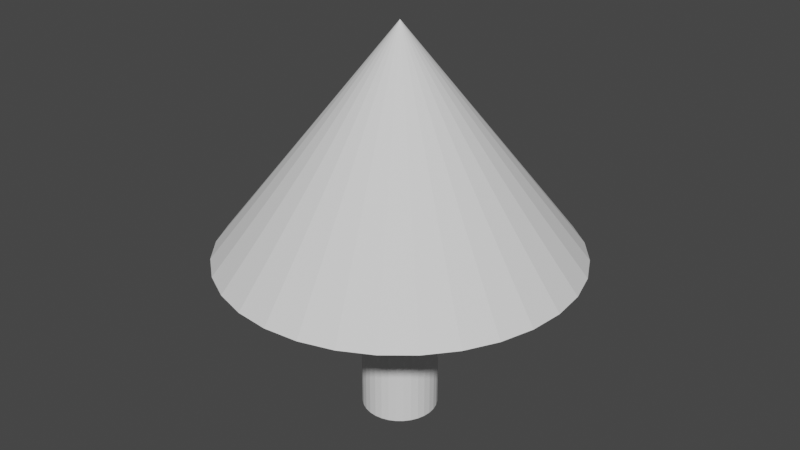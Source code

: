 # Source: tree.blend  (saved by Blender 3.0.42; exported with 4.5.12 LTS)
import bpy
from mathutils import Matrix  # noqa: F401  (used for matrix-valued properties, if any)

bpy.ops.wm.read_factory_settings(use_empty=True)
scene = bpy.context.scene
scene.name = 'Scene'

# ---- collections
col_collection = bpy.data.collections.new('Collection'); scene.collection.children.link(col_collection)

# ---- world
world_world = bpy.data.worlds.new('World'); scene.world = world_world
world_world.use_nodes = True; world_world.node_tree.nodes.clear()
_N = world_world.node_tree.nodes; _L = world_world.node_tree.links
n0 = _N.new('ShaderNodeOutputWorld'); n0.name = 'World Output'; n0.location = (300, 300)
n1 = _N.new('ShaderNodeBackground'); n1.name = 'Background'; n1.location = (10, 300)
n1.inputs[0].default_value = (0.05088, 0.05088, 0.05088, 1.0)
_L.new(n1.outputs[0], n0.inputs[0])
n0.is_active_output = True
world_world.color = (0.05088, 0.05088, 0.05088)
world_world.use_sun_shadow = False
world_world.sun_shadow_jitter_overblur = 0.0

# ---- meshes
me_cylinder = bpy.data.meshes.new('Cylinder')
me_cylinder.from_pydata([(0.0, 1.0, -1.0), (0.0, 1.0, 1.0), (0.1951, 0.9808, -1.0), (0.1951, 0.9808, 1.0), (0.3827, 0.9239, -1.0), (0.3827, 0.9239, 1.0), (0.5556, 0.8315, -1.0), (0.5556, 0.8315, 1.0), (0.7071, 0.7071, -1.0), (0.7071, 0.7071, 1.0), (0.8315, 0.5556, -1.0), (0.8315, 0.5556, 1.0), (0.9239, 0.3827, -1.0), (0.9239, 0.3827, 1.0), (0.9808, 0.1951, -1.0), (0.9808, 0.1951, 1.0), (1.0, -4.371e-08, -1.0), (1.0, -4.371e-08, 1.0), (0.9808, -0.1951, -1.0), (0.9808, -0.1951, 1.0), (0.9239, -0.3827, -1.0), (0.9239, -0.3827, 1.0), (0.8315, -0.5556, -1.0), (0.8315, -0.5556, 1.0), (0.7071, -0.7071, -1.0), (0.7071, -0.7071, 1.0), (0.5556, -0.8315, -1.0), (0.5556, -0.8315, 1.0), (0.3827, -0.9239, -1.0), (0.3827, -0.9239, 1.0), (0.1951, -0.9808, -1.0), (0.1951, -0.9808, 1.0), (-8.742e-08, -1.0, -1.0), (-8.742e-08, -1.0, 1.0), (-0.1951, -0.9808, -1.0), (-0.1951, -0.9808, 1.0), (-0.3827, -0.9239, -1.0), (-0.3827, -0.9239, 1.0), (-0.5556, -0.8315, -1.0), (-0.5556, -0.8315, 1.0), (-0.7071, -0.7071, -1.0), (-0.7071, -0.7071, 1.0), (-0.8315, -0.5556, -1.0), (-0.8315, -0.5556, 1.0), (-0.9239, -0.3827, -1.0), (-0.9239, -0.3827, 1.0), (-0.9808, -0.1951, -1.0), (-0.9808, -0.1951, 1.0), (-1.0, 1.192e-08, -1.0), (-1.0, 1.192e-08, 1.0), (-0.9808, 0.1951, -1.0), (-0.9808, 0.1951, 1.0), (-0.9239, 0.3827, -1.0), (-0.9239, 0.3827, 1.0), (-0.8315, 0.5556, -1.0), (-0.8315, 0.5556, 1.0), (-0.7071, 0.7071, -1.0), (-0.7071, 0.7071, 1.0), (-0.5556, 0.8315, -1.0), (-0.5556, 0.8315, 1.0), (-0.3827, 0.9239, -1.0), (-0.3827, 0.9239, 1.0), (-0.1951, 0.9808, -1.0), (-0.1951, 0.9808, 1.0), (0.0, 4.683, 0.8822), (0.9136, 4.593, 0.8822), (1.792, 4.326, 0.8822), (2.602, 3.894, 0.8822), (3.311, 3.311, 0.8822), (3.894, 2.602, 0.8822), (4.326, 1.792, 0.8822), (4.593, 0.9136, 0.8822), (4.683, -2.047e-07, 0.8822), (4.593, -0.9136, 0.8822), (4.326, -1.792, 0.8822), (3.894, -2.602, 0.8822), (3.311, -3.311, 0.8822), (2.602, -3.894, 0.8822), (1.792, -4.326, 0.8822), (0.9136, -4.593, 0.8822), (-4.094e-07, -4.683, 0.8822), (-0.9136, -4.593, 0.8822), (-1.792, -4.326, 0.8822), (-2.602, -3.894, 0.8822), (-3.311, -3.311, 0.8822), (-3.894, -2.602, 0.8822), (-4.326, -1.792, 0.8822), (-4.593, -0.9136, 0.8822), (-4.683, 5.584e-08, 0.8822), (-4.593, 0.9136, 0.8822), (-4.326, 1.792, 0.8822), (-3.894, 2.602, 0.8822), (-3.311, 3.311, 0.8822), (-2.602, 3.894, 0.8822), (-1.792, 4.326, 0.8822), (-0.9136, 4.593, 0.8822), (0.0, 0.0, 3.366)], [], [(0, 1, 3, 2), (2, 3, 5, 4), (4, 5, 7, 6), (6, 7, 9, 8), (8, 9, 11, 10), (10, 11, 13, 12), (12, 13, 15, 14), (14, 15, 17, 16), (16, 17, 19, 18), (18, 19, 21, 20), (20, 21, 23, 22), (22, 23, 25, 24), (24, 25, 27, 26), (26, 27, 29, 28), (28, 29, 31, 30), (30, 31, 33, 32), (32, 33, 35, 34), (34, 35, 37, 36), (36, 37, 39, 38), (38, 39, 41, 40), (40, 41, 43, 42), (42, 43, 45, 44), (44, 45, 47, 46), (46, 47, 49, 48), (48, 49, 51, 50), (50, 51, 53, 52), (52, 53, 55, 54), (54, 55, 57, 56), (56, 57, 59, 58), (58, 59, 61, 60), (3, 1, 63, 61, 59, 57, 55, 53, 51, 49, 47, 45, 43, 41, 39, 37, 35, 33, 31, 29, 27, 25, 23, 21, 19, 17, 15, 13, 11, 9, 7, 5), (60, 61, 63, 62), (62, 63, 1, 0), (0, 2, 4, 6, 8, 10, 12, 14, 16, 18, 20, 22, 24, 26, 28, 30, 32, 34, 36, 38, 40, 42, 44, 46, 48, 50, 52, 54, 56, 58, 60, 62), (64, 96, 65), (65, 96, 66), (66, 96, 67), (67, 96, 68), (68, 96, 69), (69, 96, 70), (70, 96, 71), (71, 96, 72), (72, 96, 73), (73, 96, 74), (74, 96, 75), (75, 96, 76), (76, 96, 77), (77, 96, 78), (78, 96, 79), (79, 96, 80), (80, 96, 81), (81, 96, 82), (82, 96, 83), (83, 96, 84), (84, 96, 85), (85, 96, 86), (86, 96, 87), (87, 96, 88), (88, 96, 89), (89, 96, 90), (90, 96, 91), (91, 96, 92), (92, 96, 93), (93, 96, 94), (64, 65, 66, 67, 68, 69, 70, 71, 72, 73, 74, 75, 76, 77, 78, 79, 80, 81, 82, 83, 84, 85, 86, 87, 88, 89, 90, 91, 92, 93, 94, 95), (94, 96, 95), (95, 96, 64)])
_uv = me_cylinder.uv_layers.new(name='UVMap')
_uv.uv.foreach_set('vector', [1.0, 0.5, 1.0, 1.0, 0.9688, 1.0, 0.9688, 0.5, 0.9688, 0.5, 0.9688, 1.0, 0.9375, 1.0, 0.9375, 0.5, 0.9375, 0.5, 0.9375, 1.0, 0.9062, 1.0, 0.9062, 0.5, 0.9062, 0.5, 0.9062, 1.0, 0.875, 1.0, 0.875, 0.5, 0.875, 0.5, 0.875, 1.0, 0.8438, 1.0, 0.8438, 0.5, 0.8438, 0.5, 0.8438, 1.0, 0.8125, 1.0, 0.8125, 0.5, 0.8125, 0.5, 0.8125, 1.0, 0.7812, 1.0, 0.7812, 0.5, 0.7812, 0.5, 0.7812, 1.0, 0.75, 1.0, 0.75, 0.5, 0.75, 0.5, 0.75, 1.0, 0.7188, 1.0, 0.7188, 0.5, 0.7188, 0.5, 0.7188, 1.0, 0.6875, 1.0, 0.6875, 0.5, 0.6875, 0.5, 0.6875, 1.0, 0.6562, 1.0, 0.6562, 0.5, 0.6562, 0.5, 0.6562, 1.0, 0.625, 1.0, 0.625, 0.5, 0.625, 0.5, 0.625, 1.0, 0.5938, 1.0, 0.5938, 0.5, 0.5938, 0.5, 0.5938, 1.0, 0.5625, 1.0, 0.5625, 0.5, 0.5625, 0.5, 0.5625, 1.0, 0.5312, 1.0, 0.5312, 0.5, 0.5312, 0.5, 0.5312, 1.0, 0.5, 1.0, 0.5, 0.5, 0.5, 0.5, 0.5, 1.0, 0.4688, 1.0, 0.4688, 0.5, 0.4688, 0.5, 0.4688, 1.0, 0.4375, 1.0, 0.4375, 0.5, 0.4375, 0.5, 0.4375, 1.0, 0.4062, 1.0, 0.4062, 0.5, 0.4062, 0.5, 0.4062, 1.0, 0.375, 1.0, 0.375, 0.5, 0.375, 0.5, 0.375, 1.0, 0.3438, 1.0, 0.3438, 0.5, 0.3438, 0.5, 0.3438, 1.0, 0.3125, 1.0, 0.3125, 0.5, 0.3125, 0.5, 0.3125, 1.0, 0.2812, 1.0, 0.2812, 0.5, 0.2812, 0.5, 0.2812, 1.0, 0.25, 1.0, 0.25, 0.5, 0.25, 0.5, 0.25, 1.0, 0.2188, 1.0, 0.2188, 0.5, 0.2188, 0.5, 0.2188, 1.0, 0.1875, 1.0, 0.1875, 0.5, 0.1875, 0.5, 0.1875, 1.0, 0.1562, 1.0, 0.1562, 0.5, 0.1562, 0.5, 0.1562, 1.0, 0.125, 1.0, 0.125, 0.5, 0.125, 0.5, 0.125, 1.0, 0.09375, 1.0, 0.09375, 0.5, 0.09375, 0.5, 0.09375, 1.0, 0.0625, 1.0, 0.0625, 0.5, 0.2968, 0.4854, 0.25, 0.49, 0.2032, 0.4854, 0.1582, 0.4717, 0.1167, 0.4496, 0.08029, 0.4197, 0.05045, 0.3833, 0.02827, 0.3418, 0.01461, 0.2968, 0.01, 0.25, 0.01461, 0.2032, 0.02827, 0.1582, 0.05045, 0.1167, 0.08029, 0.08029, 0.1167, 0.05045, 0.1582, 0.02827, 0.2032, 0.01461, 0.25, 0.01, 0.2968, 0.01461, 0.3418, 0.02827, 0.3833, 0.05045, 0.4197, 0.08029, 0.4496, 0.1167, 0.4717, 0.1582, 0.4854, 0.2032, 0.49, 0.25, 0.4854, 0.2968, 0.4717, 0.3418, 0.4496, 0.3833, 0.4197, 0.4197, 0.3833, 0.4496, 0.3418, 0.4717, 0.0625, 0.5, 0.0625, 1.0, 0.03125, 1.0, 0.03125, 0.5, 0.03125, 0.5, 0.03125, 1.0, 0.0, 1.0, 0.0, 0.5, 0.75, 0.49, 0.7968, 0.4854, 0.8418, 0.4717, 0.8833, 0.4496, 0.9197, 0.4197, 0.9496, 0.3833, 0.9717, 0.3418, 0.9854, 0.2968, 0.99, 0.25, 0.9854, 0.2032, 0.9717, 0.1582, 0.9496, 0.1167, 0.9197, 0.08029, 0.8833, 0.05045, 0.8418, 0.02827, 0.7968, 0.01461, 0.75, 0.01, 0.7032, 0.01461, 0.6582, 0.02827, 0.6167, 0.05045, 0.5803, 0.08029, 0.5504, 0.1167, 0.5283, 0.1582, 0.5146, 0.2032, 0.51, 0.25, 0.5146, 0.2968, 0.5283, 0.3418, 0.5504, 0.3833, 0.5803, 0.4197, 0.6167, 0.4496, 0.6582, 0.4717, 0.7032, 0.4854, 0.25, 0.49, 0.25, 0.25, 0.2968, 0.4854, 0.2968, 0.4854, 0.25, 0.25, 0.3418, 0.4717, 0.3418, 0.4717, 0.25, 0.25, 0.3833, 0.4496, 0.3833, 0.4496, 0.25, 0.25, 0.4197, 0.4197, 0.4197, 0.4197, 0.25, 0.25, 0.4496, 0.3833, 0.4496, 0.3833, 0.25, 0.25, 0.4717, 0.3418, 0.4717, 0.3418, 0.25, 0.25, 0.4854, 0.2968, 0.4854, 0.2968, 0.25, 0.25, 0.49, 0.25, 0.49, 0.25, 0.25, 0.25, 0.4854, 0.2032, 0.4854, 0.2032, 0.25, 0.25, 0.4717, 0.1582, 0.4717, 0.1582, 0.25, 0.25, 0.4496, 0.1167, 0.4496, 0.1167, 0.25, 0.25, 0.4197, 0.08029, 0.4197, 0.08029, 0.25, 0.25, 0.3833, 0.05045, 0.3833, 0.05045, 0.25, 0.25, 0.3418, 0.02827, 0.3418, 0.02827, 0.25, 0.25, 0.2968, 0.01461, 0.2968, 0.01461, 0.25, 0.25, 0.25, 0.01, 0.25, 0.01, 0.25, 0.25, 0.2032, 0.01461, 0.2032, 0.01461, 0.25, 0.25, 0.1582, 0.02827, 0.1582, 0.02827, 0.25, 0.25, 0.1167, 0.05045, 0.1167, 0.05045, 0.25, 0.25, 0.08029, 0.08029, 0.08029, 0.08029, 0.25, 0.25, 0.05045, 0.1167, 0.05045, 0.1167, 0.25, 0.25, 0.02827, 0.1582, 0.02827, 0.1582, 0.25, 0.25, 0.01461, 0.2032, 0.01461, 0.2032, 0.25, 0.25, 0.01, 0.25, 0.01, 0.25, 0.25, 0.25, 0.01461, 0.2968, 0.01461, 0.2968, 0.25, 0.25, 0.02827, 0.3418, 0.02827, 0.3418, 0.25, 0.25, 0.05045, 0.3833, 0.05045, 0.3833, 0.25, 0.25, 0.08029, 0.4197, 0.08029, 0.4197, 0.25, 0.25, 0.1167, 0.4496, 0.1167, 0.4496, 0.25, 0.25, 0.1582, 0.4717, 0.75, 0.49, 0.7968, 0.4854, 0.8418, 0.4717, 0.8833, 0.4496, 0.9197, 0.4197, 0.9496, 0.3833, 0.9717, 0.3418, 0.9854, 0.2968, 0.99, 0.25, 0.9854, 0.2032, 0.9717, 0.1582, 0.9496, 0.1167, 0.9197, 0.08029, 0.8833, 0.05045, 0.8418, 0.02827, 0.7968, 0.01461, 0.75, 0.01, 0.7032, 0.01461, 0.6582, 0.02827, 0.6167, 0.05045, 0.5803, 0.08029, 0.5504, 0.1167, 0.5283, 0.1582, 0.5146, 0.2032, 0.51, 0.25, 0.5146, 0.2968, 0.5283, 0.3418, 0.5504, 0.3833, 0.5803, 0.4197, 0.6167, 0.4496, 0.6582, 0.4717, 0.7032, 0.4854, 0.1582, 0.4717, 0.25, 0.25, 0.2032, 0.4854, 0.2032, 0.4854, 0.25, 0.25, 0.25, 0.49])
_ca = me_cylinder.color_attributes.new('Col', 'BYTE_COLOR', 'CORNER')
_ca.data.foreach_set('color', [1.0, 0.06663, 0.01938, 1.0, 0.9823, 0.07227, 0.02122, 1.0, 0.9823, 0.07227, 0.02217, 1.0, 1.0, 0.06848, 0.02122, 1.0, 1.0, 0.06848, 0.02122, 1.0, 0.9823, 0.07227, 0.02217, 1.0, 0.9823, 0.07421, 0.02315, 1.0, 1.0, 0.07036, 0.02315, 1.0, 1.0, 0.07036, 0.02315, 1.0, 0.9823, 0.07421, 0.02315, 1.0, 0.9823, 0.07819, 0.02519, 1.0, 1.0, 0.06848, 0.02029, 1.0, 1.0, 0.06848, 0.02029, 1.0, 0.9823, 0.07819, 0.02519, 1.0, 0.9823, 0.08022, 0.02315, 1.0, 1.0, 0.06663, 0.01938, 1.0, 1.0, 0.06663, 0.01938, 1.0, 0.9823, 0.08022, 0.02315, 1.0, 0.9911, 0.07819, 0.02416, 1.0, 1.0, 0.06663, 0.01938, 1.0, 1.0, 0.06663, 0.01938, 1.0, 0.9911, 0.07819, 0.02416, 1.0, 0.9911, 0.07619, 0.02217, 1.0, 1.0, 0.06663, 0.02029, 1.0, 1.0, 0.06663, 0.02029, 1.0, 0.9911, 0.07619, 0.02217, 1.0, 0.9911, 0.07421, 0.02217, 1.0, 1.0, 0.07036, 0.02315, 1.0, 1.0, 0.07036, 0.02315, 1.0, 0.9911, 0.07421, 0.02217, 1.0, 0.9911, 0.07227, 0.02122, 1.0, 1.0, 0.09759, 0.05127, 1.0, 1.0, 0.09759, 0.05127, 1.0, 0.9911, 0.07227, 0.02122, 1.0, 0.9911, 0.07036, 0.02029, 1.0, 1.0, 0.1779, 0.1356, 1.0, 1.0, 0.1779, 0.1356, 1.0, 0.9911, 0.07036, 0.02029, 1.0, 0.9911, 0.06848, 0.02029, 1.0, 1.0, 0.2122, 0.1683, 1.0, 1.0, 0.2122, 0.1683, 1.0, 0.9911, 0.06848, 0.02029, 1.0, 0.9911, 0.06848, 0.02029, 1.0, 1.0, 0.1384, 0.09084, 1.0, 1.0, 0.1384, 0.09084, 1.0, 0.9911, 0.06848, 0.02029, 1.0, 1.0, 0.06848, 0.02029, 1.0, 1.0, 0.09531, 0.04817, 1.0, 1.0, 0.09531, 0.04817, 1.0, 1.0, 0.06848, 0.02029, 1.0, 0.9911, 0.06848, 0.02029, 1.0, 1.0, 0.07819, 0.0319, 1.0, 1.0, 0.07819, 0.0319, 1.0, 0.9911, 0.06848, 0.02029, 1.0, 0.9911, 0.07619, 0.02416, 1.0, 1.0, 0.06848, 0.02029, 1.0, 1.0, 0.06848, 0.02029, 1.0, 0.9911, 0.07619, 0.02416, 1.0, 0.9734, 0.09531, 0.03434, 1.0, 1.0, 0.06663, 0.01938, 1.0, 1.0, 0.06663, 0.01938, 1.0, 0.9734, 0.09531, 0.03434, 1.0, 0.956, 0.1356, 0.05286, 1.0, 1.0, 0.06663, 0.01938, 1.0, 1.0, 0.06663, 0.01938, 1.0, 0.956, 0.1356, 0.05286, 1.0, 0.9647, 0.1329, 0.05951, 1.0, 1.0, 0.06663, 0.01938, 1.0, 1.0, 0.06663, 0.01938, 1.0, 0.9647, 0.1329, 0.05951, 1.0, 0.9823, 0.1022, 0.04231, 1.0, 1.0, 0.06663, 0.01938, 1.0, 1.0, 0.06663, 0.01938, 1.0, 0.9823, 0.1022, 0.04231, 1.0, 0.9823, 0.0865, 0.0356, 1.0, 1.0, 0.06663, 0.01938, 1.0, 1.0, 0.06663, 0.01938, 1.0, 0.9823, 0.0865, 0.0356, 1.0, 0.9911, 0.07619, 0.02732, 1.0, 1.0, 0.06663, 0.01938, 1.0, 1.0, 0.06663, 0.01938, 1.0, 0.9911, 0.07619, 0.02732, 1.0, 0.9911, 0.07227, 0.02416, 1.0, 1.0, 0.06663, 0.01938, 1.0, 1.0, 0.06663, 0.01938, 1.0, 0.9911, 0.07227, 0.02416, 1.0, 0.9911, 0.07227, 0.02217, 1.0, 1.0, 0.06663, 0.01938, 1.0, 1.0, 0.06663, 0.01938, 1.0, 0.9911, 0.07227, 0.02217, 1.0, 0.9911, 0.07227, 0.02217, 1.0, 1.0, 0.06663, 0.01938, 1.0, 1.0, 0.06663, 0.01938, 1.0, 0.9911, 0.07227, 0.02217, 1.0, 0.9911, 0.07227, 0.02122, 1.0, 1.0, 0.06663, 0.01938, 1.0, 1.0, 0.06663, 0.01938, 1.0, 0.9911, 0.07227, 0.02122, 1.0, 0.9823, 0.07227, 0.02122, 1.0, 1.0, 0.06663, 0.01938, 1.0, 1.0, 0.06663, 0.01938, 1.0, 0.9823, 0.07227, 0.02122, 1.0, 0.9823, 0.07619, 0.02122, 1.0, 1.0, 0.06663, 0.01938, 1.0, 1.0, 0.06663, 0.01938, 1.0, 0.9823, 0.07619, 0.02122, 1.0, 0.9734, 0.0865, 0.02416, 1.0, 1.0, 0.06663, 0.01938, 1.0, 1.0, 0.06663, 0.01938, 1.0, 0.9734, 0.0865, 0.02416, 1.0, 0.9823, 0.08438, 0.02519, 1.0, 1.0, 0.06663, 0.01938, 1.0, 1.0, 0.06663, 0.01938, 1.0, 0.9823, 0.08438, 0.02519, 1.0, 0.9911, 0.07819, 0.02315, 1.0, 1.0, 0.06663, 0.01938, 1.0, 1.0, 0.06663, 0.01938, 1.0, 0.9911, 0.07819, 0.02315, 1.0, 0.9823, 0.07036, 0.02122, 1.0, 1.0, 0.06663, 0.01938, 1.0, 0.9823, 0.07227, 0.02217, 1.0, 0.9823, 0.07227, 0.02122, 1.0, 0.9823, 0.07227, 0.02122, 1.0, 0.9823, 0.07036, 0.02122, 1.0, 0.9911, 0.07819, 0.02315, 1.0, 0.9823, 0.08438, 0.02519, 1.0, 0.9734, 0.0865, 0.02416, 1.0, 0.9823, 0.07619, 0.02122, 1.0, 0.9823, 0.07227, 0.02122, 1.0, 0.9911, 0.07227, 0.02122, 1.0, 0.9911, 0.07227, 0.02217, 1.0, 0.9911, 0.07227, 0.02217, 1.0, 0.9911, 0.07227, 0.02416, 1.0, 0.9911, 0.07619, 0.02732, 1.0, 0.9823, 0.0865, 0.0356, 1.0, 0.9823, 0.1022, 0.04231, 1.0, 0.9647, 0.1329, 0.05951, 1.0, 0.956, 0.1356, 0.05286, 1.0, 0.9734, 0.09531, 0.03434, 1.0, 0.9911, 0.07619, 0.02416, 1.0, 0.9911, 0.06848, 0.02029, 1.0, 1.0, 0.06848, 0.02029, 1.0, 0.9911, 0.06848, 0.02029, 1.0, 0.9911, 0.06848, 0.02029, 1.0, 0.9911, 0.07036, 0.02029, 1.0, 0.9911, 0.07227, 0.02122, 1.0, 0.9911, 0.07421, 0.02217, 1.0, 0.9911, 0.07619, 0.02217, 1.0, 0.9911, 0.07819, 0.02416, 1.0, 0.9823, 0.08022, 0.02315, 1.0, 0.9823, 0.07819, 0.02519, 1.0, 0.9823, 0.07421, 0.02315, 1.0, 1.0, 0.06663, 0.01938, 1.0, 0.9823, 0.07036, 0.02122, 1.0, 0.9823, 0.07227, 0.02122, 1.0, 1.0, 0.06663, 0.01938, 1.0, 1.0, 0.06663, 0.01938, 1.0, 0.9823, 0.07227, 0.02122, 1.0, 0.9823, 0.07227, 0.02122, 1.0, 1.0, 0.06663, 0.01938, 1.0, 1.0, 0.06663, 0.01938, 1.0, 1.0, 0.06848, 0.02122, 1.0, 1.0, 0.07036, 0.02315, 1.0, 1.0, 0.06848, 0.02029, 1.0, 1.0, 0.06663, 0.01938, 1.0, 1.0, 0.06663, 0.01938, 1.0, 1.0, 0.06663, 0.02029, 1.0, 1.0, 0.07036, 0.02315, 1.0, 1.0, 0.09759, 0.05127, 1.0, 1.0, 0.1779, 0.1356, 1.0, 1.0, 0.2122, 0.1683, 1.0, 1.0, 0.1384, 0.09084, 1.0, 1.0, 0.09531, 0.04817, 1.0, 1.0, 0.07819, 0.0319, 1.0, 1.0, 0.06848, 0.02029, 1.0, 1.0, 0.06663, 0.01938, 1.0, 1.0, 0.06663, 0.01938, 1.0, 1.0, 0.06663, 0.01938, 1.0, 1.0, 0.06663, 0.01938, 1.0, 1.0, 0.06663, 0.01938, 1.0, 1.0, 0.06663, 0.01938, 1.0, 1.0, 0.06663, 0.01938, 1.0, 1.0, 0.06663, 0.01938, 1.0, 1.0, 0.06663, 0.01938, 1.0, 1.0, 0.06663, 0.01938, 1.0, 1.0, 0.06663, 0.01938, 1.0, 1.0, 0.06663, 0.01938, 1.0, 1.0, 0.06663, 0.01938, 1.0, 1.0, 0.06663, 0.01938, 1.0, 1.0, 0.06663, 0.01938, 1.0, 1.0, 0.06663, 0.01938, 1.0, 1.0, 0.06663, 0.01938, 1.0, 0.4452, 1.0, 0.1529, 1.0, 0.4287, 1.0, 0.1329, 1.0, 0.4969, 1.0, 0.2232, 1.0, 0.4969, 1.0, 0.2232, 1.0, 0.4287, 1.0, 0.1329, 1.0, 0.5149, 1.0, 0.2582, 1.0, 0.5149, 1.0, 0.2582, 1.0, 0.4287, 1.0, 0.1329, 1.0, 0.4969, 1.0, 0.2232, 1.0, 0.4969, 1.0, 0.2232, 1.0, 0.4287, 1.0, 0.1329, 1.0, 0.4678, 1.0, 0.1845, 1.0, 0.4678, 1.0, 0.1845, 1.0, 0.4287, 1.0, 0.1329, 1.0, 0.4397, 1.0, 0.1441, 1.0, 0.4397, 1.0, 0.1441, 1.0, 0.4287, 1.0, 0.1329, 1.0, 0.4287, 1.0, 0.1329, 1.0, 0.4287, 1.0, 0.1329, 1.0, 0.4287, 1.0, 0.1329, 1.0, 0.4287, 1.0, 0.1329, 1.0, 0.4287, 1.0, 0.1329, 1.0, 0.4287, 1.0, 0.1329, 1.0, 0.4342, 1.0, 0.1441, 1.0, 0.4342, 1.0, 0.1441, 1.0, 0.4287, 1.0, 0.1329, 1.0, 0.4397, 1.0, 0.147, 1.0, 0.4397, 1.0, 0.147, 1.0, 0.4287, 1.0, 0.1329, 1.0, 0.4397, 1.0, 0.147, 1.0, 0.4397, 1.0, 0.147, 1.0, 0.4287, 1.0, 0.1329, 1.0, 0.4342, 1.0, 0.1384, 1.0, 0.4342, 1.0, 0.1384, 1.0, 0.4287, 1.0, 0.1329, 1.0, 0.4287, 1.0, 0.1329, 1.0, 0.4287, 1.0, 0.1329, 1.0, 0.4287, 1.0, 0.1329, 1.0, 0.4287, 1.0, 0.1329, 1.0, 0.4287, 1.0, 0.1329, 1.0, 0.4287, 1.0, 0.1329, 1.0, 0.4287, 1.0, 0.1329, 1.0, 0.4287, 1.0, 0.1329, 1.0, 0.4287, 1.0, 0.1329, 1.0, 0.4397, 1.0, 0.1413, 1.0, 0.4397, 1.0, 0.1413, 1.0, 0.4287, 1.0, 0.1329, 1.0, 0.4508, 1.0, 0.1651, 1.0, 0.4508, 1.0, 0.1651, 1.0, 0.4287, 1.0, 0.1329, 1.0, 0.4452, 1.0, 0.1559, 1.0, 0.4452, 1.0, 0.1559, 1.0, 0.4287, 1.0, 0.1329, 1.0, 0.4287, 1.0, 0.1356, 1.0, 0.4287, 1.0, 0.1356, 1.0, 0.4287, 1.0, 0.1329, 1.0, 0.4287, 1.0, 0.1329, 1.0, 0.4287, 1.0, 0.1329, 1.0, 0.4287, 1.0, 0.1329, 1.0, 0.4287, 1.0, 0.1329, 1.0, 0.4287, 1.0, 0.1329, 1.0, 0.4287, 1.0, 0.1329, 1.0, 0.4287, 1.0, 0.1329, 1.0, 0.4287, 1.0, 0.1329, 1.0, 0.4287, 1.0, 0.1329, 1.0, 0.4287, 1.0, 0.1329, 1.0, 0.4287, 1.0, 0.1329, 1.0, 0.4287, 1.0, 0.1329, 1.0, 0.4287, 1.0, 0.1329, 1.0, 0.4287, 1.0, 0.1329, 1.0, 0.4287, 1.0, 0.1329, 1.0, 0.4287, 1.0, 0.1329, 1.0, 0.4287, 1.0, 0.1329, 1.0, 0.4287, 1.0, 0.1329, 1.0, 0.4287, 1.0, 0.1329, 1.0, 0.4287, 1.0, 0.1329, 1.0, 0.4287, 1.0, 0.1329, 1.0, 0.4287, 1.0, 0.1329, 1.0, 0.4287, 1.0, 0.1329, 1.0, 0.4287, 1.0, 0.1329, 1.0, 0.4287, 1.0, 0.1329, 1.0, 0.4287, 1.0, 0.1329, 1.0, 0.4287, 1.0, 0.1329, 1.0, 0.4287, 1.0, 0.1329, 1.0, 0.4287, 1.0, 0.1329, 1.0, 0.4287, 1.0, 0.1329, 1.0, 0.4287, 1.0, 0.1329, 1.0, 0.4287, 1.0, 0.1329, 1.0, 0.4287, 1.0, 0.1329, 1.0, 0.4287, 1.0, 0.1329, 1.0, 0.4452, 1.0, 0.1529, 1.0, 0.4969, 1.0, 0.2232, 1.0, 0.5149, 1.0, 0.2582, 1.0, 0.4969, 1.0, 0.2232, 1.0, 0.4678, 1.0, 0.1845, 1.0, 0.4397, 1.0, 0.1441, 1.0, 0.4287, 1.0, 0.1329, 1.0, 0.4287, 1.0, 0.1329, 1.0, 0.4342, 1.0, 0.1441, 1.0, 0.4397, 1.0, 0.147, 1.0, 0.4397, 1.0, 0.147, 1.0, 0.4342, 1.0, 0.1384, 1.0, 0.4287, 1.0, 0.1329, 1.0, 0.4287, 1.0, 0.1329, 1.0, 0.4287, 1.0, 0.1329, 1.0, 0.4397, 1.0, 0.1413, 1.0, 0.4508, 1.0, 0.1651, 1.0, 0.4452, 1.0, 0.1559, 1.0, 0.4287, 1.0, 0.1356, 1.0, 0.4287, 1.0, 0.1329, 1.0, 0.4287, 1.0, 0.1329, 1.0, 0.4287, 1.0, 0.1329, 1.0, 0.4287, 1.0, 0.1329, 1.0, 0.4287, 1.0, 0.1329, 1.0, 0.4287, 1.0, 0.1329, 1.0, 0.4287, 1.0, 0.1329, 1.0, 0.4287, 1.0, 0.1329, 1.0, 0.4287, 1.0, 0.1329, 1.0, 0.4287, 1.0, 0.1329, 1.0, 0.4287, 1.0, 0.1329, 1.0, 0.4287, 1.0, 0.1329, 1.0, 0.4287, 1.0, 0.1329, 1.0, 0.4287, 1.0, 0.1329, 1.0, 0.4287, 1.0, 0.1329, 1.0, 0.4287, 1.0, 0.1329, 1.0, 0.4287, 1.0, 0.1329, 1.0, 0.4287, 1.0, 0.1329, 1.0, 0.4452, 1.0, 0.1529, 1.0])
me_cylinder.use_remesh_fix_poles = True
me_cylinder.use_remesh_preserve_attributes = False
me_cylinder.update()

# ---- objects
ob_cylinder = bpy.data.objects.new('Cylinder', me_cylinder)

# ---- transforms, parenting, visibility, modifiers, constraints
ob_cylinder.location = (0.0, 0.0, 0.0)
ob_cylinder.scale = (0.5954, 0.5954, 1.42)

# ---- collection membership
col_collection.objects.link(ob_cylinder)

# ---- scene / render settings (as saved in the file)
scene.frame_start = 1; scene.frame_end = 250; scene.frame_set(1)
scene.render.engine = 'BLENDER_EEVEE_NEXT'
scene.cycles.sampling_pattern = 'TABULATED_SOBOL'
scene.cycles.use_light_tree = False
scene.view_settings.view_transform = 'Filmic'
bpy.context.view_layer.update()

# ---- added for rendering (the .blend has no active camera and no usable light): camera, sun
cam_auto = bpy.data.cameras.new('AutoCamera')
cam_auto.lens = 50.0
cam_auto.sensor_width = 36.0
cam_auto.clip_end = 1000.0
ob_auto_camera = bpy.data.objects.new('AutoCamera', cam_auto)
scene.collection.objects.link(ob_auto_camera)
ob_auto_camera.location = (9.28223, -11.1387, 9.10628)
ob_auto_camera.rotation_euler = (1.09748, -7.21219e-08, 0.694738)
scene.camera = ob_auto_camera
light_auto_sun = bpy.data.lights.new('AutoSun', 'SUN')
light_auto_sun.energy = 3.0
light_auto_sun.angle = 0.0523599
ob_auto_sun = bpy.data.objects.new('AutoSun', light_auto_sun)
scene.collection.objects.link(ob_auto_sun)
ob_auto_sun.rotation_euler = (0.872665, 0.174533, 0.523599)
bpy.context.view_layer.update()
